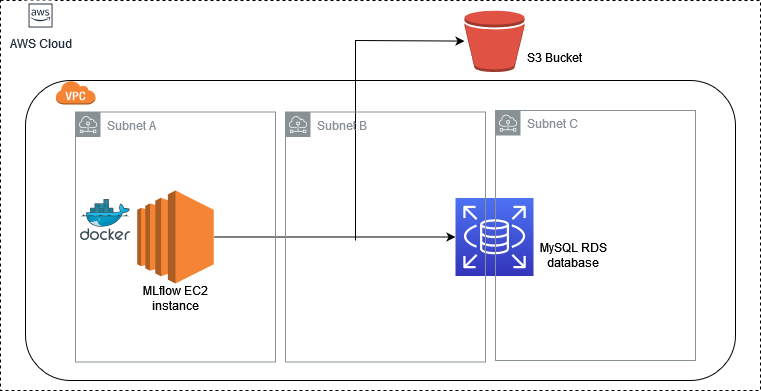

The diagram above was exported from draw.io. Its source (the exported page's mxGraphModel, read from the mxfile embedded in the PNG):
<mxGraphModel dx="782" dy="472" grid="1" gridSize="10" guides="1" tooltips="1" connect="1" arrows="1" fold="1" page="1" pageScale="1" pageWidth="850" pageHeight="1100" math="0" shadow="0">
  <root>
    <mxCell id="0" />
    <mxCell id="1" parent="0" />
    <mxCell id="drAD4n-i7PG0-fd4mpYr-31" value="" style="rounded=0;whiteSpace=wrap;html=1;dashed=1;" vertex="1" parent="1">
      <mxGeometry x="45" y="60" width="760" height="390" as="geometry" />
    </mxCell>
    <mxCell id="drAD4n-i7PG0-fd4mpYr-1" value="" style="rounded=1;whiteSpace=wrap;html=1;" vertex="1" parent="1">
      <mxGeometry x="70" y="140" width="710" height="300" as="geometry" />
    </mxCell>
    <mxCell id="drAD4n-i7PG0-fd4mpYr-13" value="" style="outlineConnect=0;dashed=0;verticalLabelPosition=bottom;verticalAlign=top;align=center;html=1;shape=mxgraph.aws3.ec2;fillColor=#F58534;gradientColor=none;" vertex="1" parent="1">
      <mxGeometry x="181.75" y="250" width="76.5" height="93" as="geometry" />
    </mxCell>
    <mxCell id="drAD4n-i7PG0-fd4mpYr-18" value="" style="endArrow=classic;html=1;rounded=0;" edge="1" parent="1" source="drAD4n-i7PG0-fd4mpYr-13" target="drAD4n-i7PG0-fd4mpYr-20">
      <mxGeometry width="50" height="50" relative="1" as="geometry">
        <mxPoint x="380" y="320" as="sourcePoint" />
        <mxPoint x="620" y="296.5" as="targetPoint" />
      </mxGeometry>
    </mxCell>
    <mxCell id="drAD4n-i7PG0-fd4mpYr-20" value="" style="sketch=0;points=[[0,0,0],[0.25,0,0],[0.5,0,0],[0.75,0,0],[1,0,0],[0,1,0],[0.25,1,0],[0.5,1,0],[0.75,1,0],[1,1,0],[0,0.25,0],[0,0.5,0],[0,0.75,0],[1,0.25,0],[1,0.5,0],[1,0.75,0]];outlineConnect=0;fontColor=#232F3E;gradientColor=#4D72F3;gradientDirection=north;fillColor=#3334B9;strokeColor=#ffffff;dashed=0;verticalLabelPosition=bottom;verticalAlign=top;align=center;html=1;fontSize=12;fontStyle=0;aspect=fixed;shape=mxgraph.aws4.resourceIcon;resIcon=mxgraph.aws4.rds;" vertex="1" parent="1">
      <mxGeometry x="500" y="257.5" width="78" height="78" as="geometry" />
    </mxCell>
    <mxCell id="drAD4n-i7PG0-fd4mpYr-21" value="" style="outlineConnect=0;dashed=0;verticalLabelPosition=bottom;verticalAlign=top;align=center;html=1;shape=mxgraph.aws3.bucket;fillColor=#E05243;gradientColor=none;" vertex="1" parent="1">
      <mxGeometry x="509" y="70" width="60" height="61.5" as="geometry" />
    </mxCell>
    <mxCell id="drAD4n-i7PG0-fd4mpYr-23" value="" style="endArrow=classic;html=1;rounded=0;" edge="1" parent="1" target="drAD4n-i7PG0-fd4mpYr-21">
      <mxGeometry width="50" height="50" relative="1" as="geometry">
        <mxPoint x="400" y="300" as="sourcePoint" />
        <mxPoint x="450" y="240" as="targetPoint" />
        <Array as="points">
          <mxPoint x="400" y="100" />
        </Array>
      </mxGeometry>
    </mxCell>
    <mxCell id="drAD4n-i7PG0-fd4mpYr-25" value="MLflow EC2 instance" style="text;html=1;strokeColor=none;fillColor=none;align=center;verticalAlign=middle;whiteSpace=wrap;rounded=0;dashed=1;" vertex="1" parent="1">
      <mxGeometry x="175" y="343" width="90" height="30" as="geometry" />
    </mxCell>
    <mxCell id="drAD4n-i7PG0-fd4mpYr-26" value="MySQL RDS database" style="text;html=1;strokeColor=none;fillColor=none;align=center;verticalAlign=middle;whiteSpace=wrap;rounded=0;dashed=1;" vertex="1" parent="1">
      <mxGeometry x="578" y="300" width="80" height="30" as="geometry" />
    </mxCell>
    <mxCell id="drAD4n-i7PG0-fd4mpYr-27" value="S3 Bucket" style="text;html=1;strokeColor=none;fillColor=none;align=center;verticalAlign=middle;whiteSpace=wrap;rounded=0;dashed=1;" vertex="1" parent="1">
      <mxGeometry x="569" y="101.5" width="60" height="30" as="geometry" />
    </mxCell>
    <mxCell id="drAD4n-i7PG0-fd4mpYr-33" value="" style="outlineConnect=0;dashed=0;verticalLabelPosition=bottom;verticalAlign=top;align=center;html=1;shape=mxgraph.aws3.virtual_private_cloud;fillColor=#F58534;gradientColor=none;" vertex="1" parent="1">
      <mxGeometry x="100" y="140" width="40" height="24" as="geometry" />
    </mxCell>
    <mxCell id="drAD4n-i7PG0-fd4mpYr-34" value="Subnet A" style="sketch=0;outlineConnect=0;gradientColor=none;html=1;whiteSpace=wrap;fontSize=12;fontStyle=0;shape=mxgraph.aws4.group;grIcon=mxgraph.aws4.group_subnet;strokeColor=#879196;fillColor=none;verticalAlign=top;align=left;spacingLeft=30;fontColor=#879196;dashed=0;" vertex="1" parent="1">
      <mxGeometry x="120" y="171.5" width="200" height="250" as="geometry" />
    </mxCell>
    <mxCell id="drAD4n-i7PG0-fd4mpYr-35" value="Subnet B" style="sketch=0;outlineConnect=0;gradientColor=none;html=1;whiteSpace=wrap;fontSize=12;fontStyle=0;shape=mxgraph.aws4.group;grIcon=mxgraph.aws4.group_subnet;strokeColor=#879196;fillColor=none;verticalAlign=top;align=left;spacingLeft=30;fontColor=#879196;dashed=0;" vertex="1" parent="1">
      <mxGeometry x="330" y="171.5" width="200" height="250" as="geometry" />
    </mxCell>
    <mxCell id="drAD4n-i7PG0-fd4mpYr-38" value="Subnet C" style="sketch=0;outlineConnect=0;gradientColor=none;html=1;whiteSpace=wrap;fontSize=12;fontStyle=0;shape=mxgraph.aws4.group;grIcon=mxgraph.aws4.group_subnet;strokeColor=#879196;fillColor=none;verticalAlign=top;align=left;spacingLeft=30;fontColor=#879196;dashed=0;" vertex="1" parent="1">
      <mxGeometry x="540" y="170" width="200" height="250" as="geometry" />
    </mxCell>
    <mxCell id="drAD4n-i7PG0-fd4mpYr-41" value="" style="sketch=0;aspect=fixed;html=1;points=[];align=center;image;fontSize=12;image=img/lib/mscae/Docker.svg;dashed=1;" vertex="1" parent="1">
      <mxGeometry x="125" y="259" width="50" height="41" as="geometry" />
    </mxCell>
    <mxCell id="drAD4n-i7PG0-fd4mpYr-42" value="AWS Cloud" style="sketch=0;outlineConnect=0;fontColor=#232F3E;gradientColor=none;strokeColor=#232F3E;fillColor=#ffffff;dashed=0;verticalLabelPosition=bottom;verticalAlign=top;align=center;html=1;fontSize=12;fontStyle=0;aspect=fixed;shape=mxgraph.aws4.resourceIcon;resIcon=mxgraph.aws4.aws_cloud;" vertex="1" parent="1">
      <mxGeometry x="70" y="60" width="30" height="30" as="geometry" />
    </mxCell>
  </root>
</mxGraphModel>